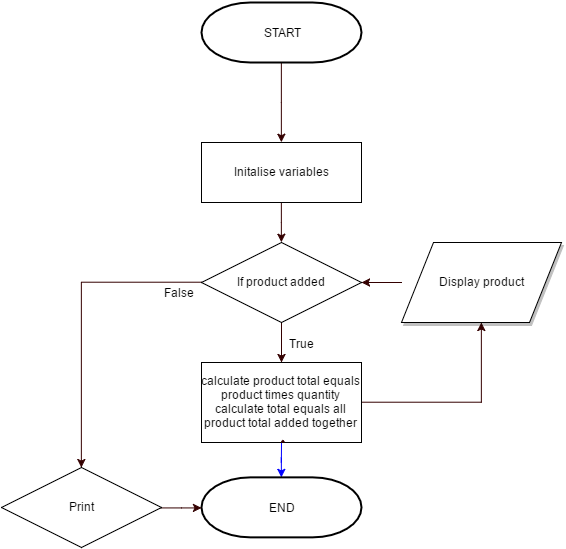

The diagram above was exported from draw.io. Its source (the exported page's mxGraphModel, read from the mxfile embedded in the PNG):
<mxGraphModel dx="1633" dy="606" grid="1" gridSize="10" guides="1" tooltips="1" connect="1" arrows="1" fold="1" page="1" pageScale="1" pageWidth="826" pageHeight="1169" background="#ffffff" math="0" shadow="0">
  <root>
    <mxCell id="0" />
    <mxCell id="1" parent="0" />
    <mxCell id="5" style="edgeStyle=orthogonalEdgeStyle;rounded=0;html=1;jettySize=auto;orthogonalLoop=1;strokeColor=#0000FF;" edge="1" parent="1" target="3">
      <mxGeometry relative="1" as="geometry">
        <mxPoint x="360" y="520" as="sourcePoint" />
      </mxGeometry>
    </mxCell>
    <mxCell id="8" value="" style="edgeStyle=orthogonalEdgeStyle;rounded=0;html=1;jettySize=auto;orthogonalLoop=1;strokeColor=#330000;entryX=0.5;entryY=0;" edge="1" parent="1" source="2" target="6">
      <mxGeometry relative="1" as="geometry">
        <mxPoint x="360" y="-20.000000000000227" as="targetPoint" />
        <Array as="points" />
      </mxGeometry>
    </mxCell>
    <mxCell id="2" value="START" style="strokeWidth=2;html=1;shape=mxgraph.flowchart.terminator;whiteSpace=wrap;" vertex="1" parent="1">
      <mxGeometry x="280" y="80" width="160" height="60" as="geometry" />
    </mxCell>
    <mxCell id="3" value="END" style="strokeWidth=2;html=1;shape=mxgraph.flowchart.terminator;whiteSpace=wrap;" vertex="1" parent="1">
      <mxGeometry x="280" y="554.8571428571429" width="160" height="60" as="geometry" />
    </mxCell>
    <mxCell id="15" value="" style="edgeStyle=orthogonalEdgeStyle;rounded=0;html=1;jettySize=auto;orthogonalLoop=1;strokeColor=#330000;entryX=0.5;entryY=0;" edge="1" parent="1" source="6" target="16">
      <mxGeometry relative="1" as="geometry">
        <mxPoint x="360" y="340" as="targetPoint" />
        <Array as="points" />
      </mxGeometry>
    </mxCell>
    <mxCell id="6" value="Initalise variables" style="whiteSpace=wrap;html=1;" vertex="1" parent="1">
      <mxGeometry x="280" y="220" width="160" height="60" as="geometry" />
    </mxCell>
    <mxCell id="18" value="" style="edgeStyle=orthogonalEdgeStyle;rounded=0;html=1;jettySize=auto;orthogonalLoop=1;strokeColor=#330000;" edge="1" parent="1" source="16" target="20">
      <mxGeometry relative="1" as="geometry">
        <mxPoint x="160" y="520" as="targetPoint" />
        <Array as="points">
          <mxPoint x="160" y="360" />
        </Array>
      </mxGeometry>
    </mxCell>
    <mxCell id="19" value="False" style="text;html=1;resizable=0;points=[];;align=center;verticalAlign=middle;labelBackgroundColor=#ffffff;" vertex="1" connectable="0" parent="18">
      <mxGeometry x="-0.7636" y="4" relative="1" as="geometry">
        <mxPoint x="12" y="6" as="offset" />
      </mxGeometry>
    </mxCell>
    <mxCell id="25" value="" style="edgeStyle=orthogonalEdgeStyle;rounded=0;html=1;jettySize=auto;orthogonalLoop=1;strokeColor=#330000;" edge="1" parent="1" source="16" target="21">
      <mxGeometry relative="1" as="geometry" />
    </mxCell>
    <mxCell id="27" value="True" style="text;html=1;resizable=0;points=[];;align=center;verticalAlign=middle;labelBackgroundColor=#ffffff;shadow=1;" vertex="1" connectable="0" parent="25">
      <mxGeometry x="0.1214" y="1" relative="1" as="geometry">
        <mxPoint x="19" y="-3" as="offset" />
      </mxGeometry>
    </mxCell>
    <mxCell id="16" value="If product added" style="rhombus;whiteSpace=wrap;html=1;" vertex="1" parent="1">
      <mxGeometry x="280" y="320" width="160" height="80" as="geometry" />
    </mxCell>
    <mxCell id="35" value="" style="edgeStyle=orthogonalEdgeStyle;rounded=0;html=1;jettySize=auto;orthogonalLoop=1;strokeColor=#330000;" edge="1" parent="1" source="20" target="3">
      <mxGeometry relative="1" as="geometry" />
    </mxCell>
    <mxCell id="20" value="Print" style="rhombus;whiteSpace=wrap;html=1;" vertex="1" parent="1">
      <mxGeometry x="80" y="545" width="160" height="80" as="geometry" />
    </mxCell>
    <mxCell id="31" value="" style="edgeStyle=orthogonalEdgeStyle;rounded=0;html=1;jettySize=auto;orthogonalLoop=1;strokeColor=#330000;" edge="1" parent="1" source="21" target="30">
      <mxGeometry relative="1" as="geometry" />
    </mxCell>
    <mxCell id="21" value="&lt;div&gt;calculate product total equals product times quantity&lt;/div&gt;&lt;div&gt;calculate total equals all product total added together&lt;/div&gt;" style="whiteSpace=wrap;html=1;" vertex="1" parent="1">
      <mxGeometry x="280" y="440" width="160" height="80" as="geometry" />
    </mxCell>
    <mxCell id="22" style="edgeStyle=orthogonalEdgeStyle;rounded=0;html=1;exitX=0.5;exitY=1;entryX=0.5;entryY=1;jettySize=auto;orthogonalLoop=1;strokeColor=#330000;" edge="1" parent="1">
      <mxGeometry relative="1" as="geometry">
        <mxPoint x="360.1428571428571" y="519.5714285714287" as="sourcePoint" />
        <mxPoint x="360.1428571428571" y="519.5714285714287" as="targetPoint" />
      </mxGeometry>
    </mxCell>
    <mxCell id="34" value="" style="edgeStyle=orthogonalEdgeStyle;rounded=0;html=1;jettySize=auto;orthogonalLoop=1;strokeColor=#330000;" edge="1" parent="1" source="30" target="16">
      <mxGeometry relative="1" as="geometry" />
    </mxCell>
    <mxCell id="30" value="Display product" style="shape=parallelogram;whiteSpace=wrap;html=1;shadow=1;" vertex="1" parent="1">
      <mxGeometry x="480" y="320" width="160" height="80" as="geometry" />
    </mxCell>
  </root>
</mxGraphModel>